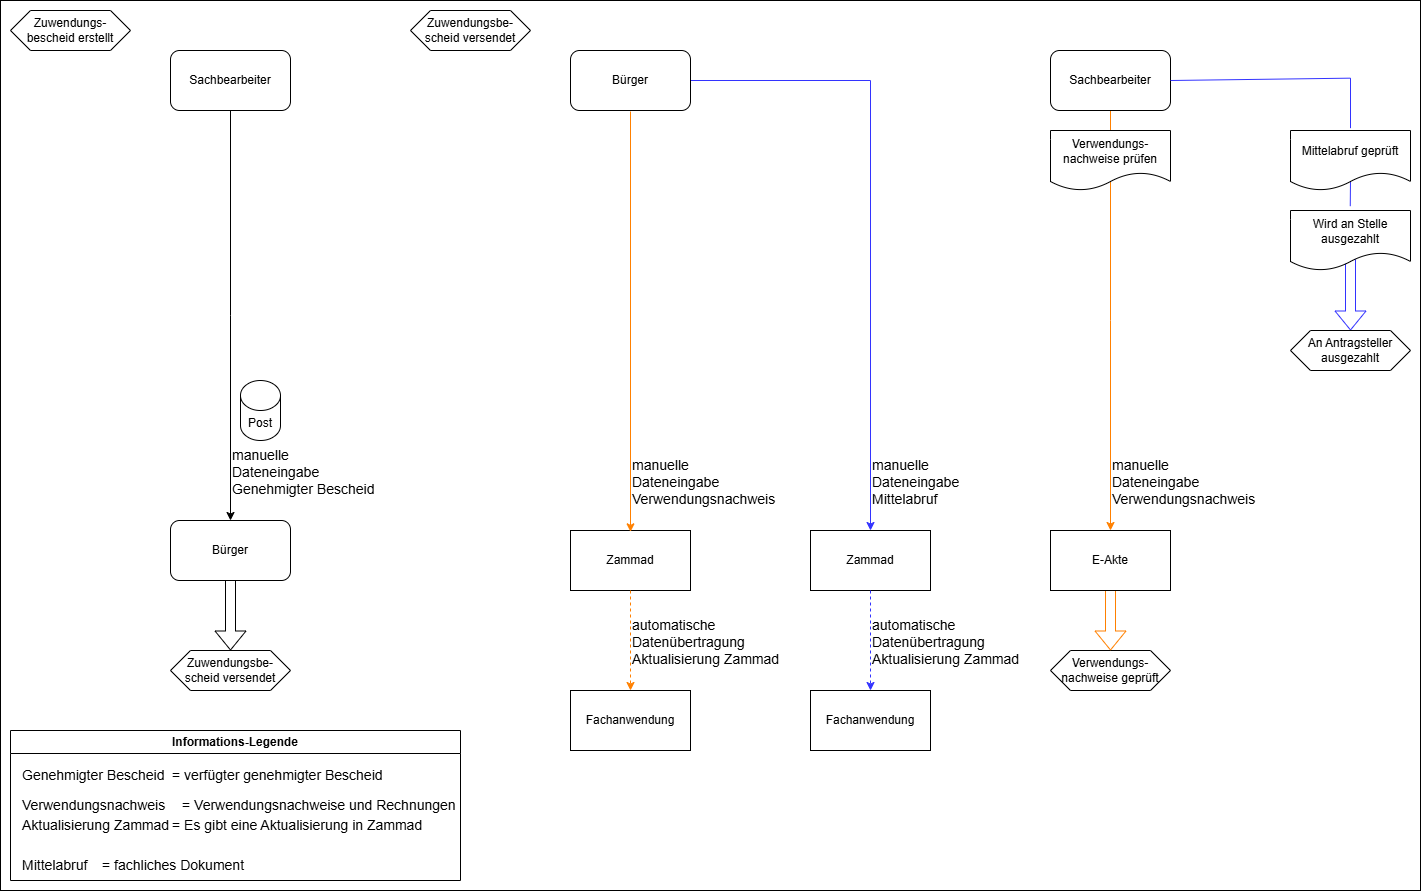

The diagram above was exported from draw.io. Its source (the exported page's mxGraphModel, read from the mxfile embedded in the PNG):
<mxGraphModel dx="1303" dy="783" grid="1" gridSize="10" guides="1" tooltips="1" connect="1" arrows="1" fold="1" page="1" pageScale="1" pageWidth="827" pageHeight="1169" math="0" shadow="0">
  <root>
    <mxCell id="0" />
    <mxCell id="1" parent="0" />
    <mxCell id="7L9ohIu9Zikbuw8OAaq6-15" style="edgeStyle=orthogonalEdgeStyle;rounded=0;orthogonalLoop=1;jettySize=auto;html=1;entryX=0.5;entryY=0;entryDx=0;entryDy=0;" parent="1" edge="1">
      <mxGeometry relative="1" as="geometry">
        <mxPoint x="820" y="760" as="targetPoint" />
      </mxGeometry>
    </mxCell>
    <mxCell id="LlhfU72I9dmq7htYtraM-146" value="Zuwendungs&lt;span style=&quot;background-color: transparent; color: light-dark(rgb(0, 0, 0), rgb(255, 255, 255));&quot;&gt;be-&lt;/span&gt;&lt;div&gt;&lt;span style=&quot;background-color: transparent; color: light-dark(rgb(0, 0, 0), rgb(255, 255, 255));&quot;&gt;scheid versendet&lt;/span&gt;&lt;/div&gt;" style="shape=hexagon;perimeter=hexagonPerimeter2;whiteSpace=wrap;html=1;fixedSize=1;" parent="1" vertex="1">
      <mxGeometry x="440" y="80" width="120" height="40" as="geometry" />
    </mxCell>
    <mxCell id="LlhfU72I9dmq7htYtraM-147" style="edgeStyle=orthogonalEdgeStyle;rounded=0;orthogonalLoop=1;jettySize=auto;html=1;entryX=0.5;entryY=0;entryDx=0;entryDy=0;strokeColor=#3333FF;" parent="1" source="LlhfU72I9dmq7htYtraM-148" target="LlhfU72I9dmq7htYtraM-162" edge="1">
      <mxGeometry relative="1" as="geometry">
        <Array as="points">
          <mxPoint x="900" y="150" />
        </Array>
      </mxGeometry>
    </mxCell>
    <mxCell id="LlhfU72I9dmq7htYtraM-148" value="Bürger" style="rounded=1;whiteSpace=wrap;html=1;" parent="1" vertex="1">
      <mxGeometry x="600" y="120" width="120" height="60" as="geometry" />
    </mxCell>
    <mxCell id="LlhfU72I9dmq7htYtraM-149" value="Informations-Legende" style="swimlane;whiteSpace=wrap;html=1;" parent="1" vertex="1">
      <mxGeometry x="40" y="800" width="450" height="150" as="geometry" />
    </mxCell>
    <mxCell id="LlhfU72I9dmq7htYtraM-150" value="&lt;font style=&quot;font-size: 14px;&quot;&gt;=&lt;/font&gt;&lt;span style=&quot;font-size: 14px;&quot;&gt;&amp;nbsp;Verwendungsnachweise und Rechnungen&lt;/span&gt;" style="text;html=1;align=left;verticalAlign=middle;resizable=0;points=[];autosize=1;strokeColor=none;fillColor=none;" parent="LlhfU72I9dmq7htYtraM-149" vertex="1">
      <mxGeometry x="170" y="60" width="300" height="30" as="geometry" />
    </mxCell>
    <mxCell id="LlhfU72I9dmq7htYtraM-151" value="&lt;span style=&quot;font-size: 14px;&quot;&gt;Verwendungsnachweis&lt;/span&gt;" style="text;whiteSpace=wrap;html=1;" parent="LlhfU72I9dmq7htYtraM-149" vertex="1">
      <mxGeometry x="10" y="60" width="160" height="30" as="geometry" />
    </mxCell>
    <mxCell id="LlhfU72I9dmq7htYtraM-152" value="&lt;font style=&quot;font-size: 14px;&quot;&gt;= Es gibt eine Aktualisierung in Zammad&lt;/font&gt;" style="text;html=1;align=left;verticalAlign=middle;resizable=0;points=[];autosize=1;strokeColor=none;fillColor=none;" parent="LlhfU72I9dmq7htYtraM-149" vertex="1">
      <mxGeometry x="160" y="80" width="270" height="30" as="geometry" />
    </mxCell>
    <mxCell id="LlhfU72I9dmq7htYtraM-153" value="&lt;div&gt;&lt;span style=&quot;font-size: 14px;&quot;&gt;Mittelabruf&lt;/span&gt;&lt;/div&gt;" style="text;whiteSpace=wrap;html=1;" parent="LlhfU72I9dmq7htYtraM-149" vertex="1">
      <mxGeometry x="10" y="120" width="90" height="30" as="geometry" />
    </mxCell>
    <mxCell id="LlhfU72I9dmq7htYtraM-154" value="&lt;font style=&quot;font-size: 14px;&quot;&gt;=&lt;/font&gt;&lt;span style=&quot;font-size: 14px;&quot;&gt;&amp;nbsp;fachliches Dokument&lt;/span&gt;" style="text;html=1;align=left;verticalAlign=middle;resizable=0;points=[];autosize=1;strokeColor=none;fillColor=none;" parent="LlhfU72I9dmq7htYtraM-149" vertex="1">
      <mxGeometry x="90" y="120" width="170" height="30" as="geometry" />
    </mxCell>
    <mxCell id="LlhfU72I9dmq7htYtraM-155" value="&lt;font style=&quot;font-size: 14px;&quot;&gt;Aktualisierung Zammad&lt;/font&gt;" style="text;html=1;align=left;verticalAlign=middle;resizable=0;points=[];autosize=1;strokeColor=none;fillColor=none;" parent="LlhfU72I9dmq7htYtraM-149" vertex="1">
      <mxGeometry x="10" y="80" width="170" height="30" as="geometry" />
    </mxCell>
    <mxCell id="LlhfU72I9dmq7htYtraM-156" value="&lt;div&gt;&lt;span style=&quot;font-size: 14px;&quot;&gt;Genehmigter Bescheid&lt;/span&gt;&lt;/div&gt;" style="text;whiteSpace=wrap;html=1;" parent="LlhfU72I9dmq7htYtraM-149" vertex="1">
      <mxGeometry x="10" y="30" width="150" height="30" as="geometry" />
    </mxCell>
    <mxCell id="LlhfU72I9dmq7htYtraM-157" value="&lt;font style=&quot;font-size: 14px;&quot;&gt;=&lt;/font&gt;&lt;span style=&quot;font-size: 14px;&quot;&gt;&amp;nbsp;verfügter genehmigter Bescheid&lt;/span&gt;" style="text;html=1;align=left;verticalAlign=middle;resizable=0;points=[];autosize=1;strokeColor=none;fillColor=none;" parent="LlhfU72I9dmq7htYtraM-149" vertex="1">
      <mxGeometry x="160" y="30" width="230" height="30" as="geometry" />
    </mxCell>
    <mxCell id="LlhfU72I9dmq7htYtraM-158" value="Zammad" style="rounded=0;whiteSpace=wrap;html=1;" parent="1" vertex="1">
      <mxGeometry x="600" y="600" width="120" height="60" as="geometry" />
    </mxCell>
    <mxCell id="LlhfU72I9dmq7htYtraM-159" value="" style="endArrow=classic;html=1;rounded=0;exitX=0.5;exitY=1;exitDx=0;exitDy=0;fillColor=#FFD966;strokeColor=#FF8000;" parent="1" edge="1">
      <mxGeometry width="50" height="50" relative="1" as="geometry">
        <mxPoint x="660" y="181" as="sourcePoint" />
        <mxPoint x="660" y="601.33" as="targetPoint" />
      </mxGeometry>
    </mxCell>
    <mxCell id="LlhfU72I9dmq7htYtraM-160" value="&lt;div&gt;&lt;font style=&quot;font-size: 14px;&quot;&gt;manuelle&lt;br&gt;&lt;/font&gt;&lt;/div&gt;&lt;div&gt;&lt;font style=&quot;font-size: 14px;&quot;&gt;Dateneingabe&lt;/font&gt;&lt;/div&gt;&lt;div&gt;&lt;font style=&quot;font-size: 14px;&quot;&gt;Verwendungsnachweis&lt;/font&gt;&lt;/div&gt;" style="text;whiteSpace=wrap;html=1;" parent="1" vertex="1">
      <mxGeometry x="660" y="520" width="170" height="50" as="geometry" />
    </mxCell>
    <mxCell id="LlhfU72I9dmq7htYtraM-161" value="&lt;div&gt;&lt;font style=&quot;font-size: 14px;&quot;&gt;manuelle&lt;br&gt;&lt;/font&gt;&lt;/div&gt;&lt;div&gt;&lt;font style=&quot;font-size: 14px;&quot;&gt;Dateneingabe&lt;/font&gt;&lt;/div&gt;&lt;div&gt;&lt;font style=&quot;font-size: 14px;&quot;&gt;Mittelabruf&lt;/font&gt;&lt;/div&gt;" style="text;whiteSpace=wrap;html=1;" parent="1" vertex="1">
      <mxGeometry x="900" y="520" width="120" height="50" as="geometry" />
    </mxCell>
    <mxCell id="LlhfU72I9dmq7htYtraM-162" value="Zammad" style="rounded=0;whiteSpace=wrap;html=1;" parent="1" vertex="1">
      <mxGeometry x="840" y="600" width="120" height="60" as="geometry" />
    </mxCell>
    <mxCell id="LlhfU72I9dmq7htYtraM-163" style="edgeStyle=orthogonalEdgeStyle;rounded=0;orthogonalLoop=1;jettySize=auto;html=1;entryX=0.5;entryY=0;entryDx=0;entryDy=0;strokeColor=#FF8000;" parent="1" source="LlhfU72I9dmq7htYtraM-164" edge="1">
      <mxGeometry relative="1" as="geometry">
        <mxPoint x="1140" y="600" as="targetPoint" />
      </mxGeometry>
    </mxCell>
    <mxCell id="LlhfU72I9dmq7htYtraM-164" value="Sachbearbeiter" style="rounded=1;whiteSpace=wrap;html=1;" parent="1" vertex="1">
      <mxGeometry x="1080" y="120" width="120" height="60" as="geometry" />
    </mxCell>
    <mxCell id="LlhfU72I9dmq7htYtraM-165" value="Verwendungs-&lt;div&gt;nachweise geprüft&lt;/div&gt;" style="shape=hexagon;perimeter=hexagonPerimeter2;whiteSpace=wrap;html=1;fixedSize=1;" parent="1" vertex="1">
      <mxGeometry x="1080" y="720" width="120" height="40" as="geometry" />
    </mxCell>
    <mxCell id="LlhfU72I9dmq7htYtraM-166" value="&lt;div&gt;&lt;font style=&quot;font-size: 14px;&quot;&gt;automatische&lt;/font&gt;&lt;/div&gt;&lt;div&gt;&lt;font style=&quot;font-size: 14px;&quot;&gt;Datenübertragung&lt;/font&gt;&lt;/div&gt;&lt;div&gt;&lt;font style=&quot;font-size: 14px;&quot;&gt;Aktualisierung Zammad&lt;/font&gt;&lt;/div&gt;" style="text;whiteSpace=wrap;html=1;" parent="1" vertex="1">
      <mxGeometry x="660" y="680" width="150" height="40" as="geometry" />
    </mxCell>
    <mxCell id="LlhfU72I9dmq7htYtraM-167" style="edgeStyle=orthogonalEdgeStyle;rounded=0;orthogonalLoop=1;jettySize=auto;html=1;entryX=0.5;entryY=0;entryDx=0;entryDy=0;exitX=0.5;exitY=1;exitDx=0;exitDy=0;strokeColor=#FF8000;dashed=1;" parent="1" source="LlhfU72I9dmq7htYtraM-158" target="LlhfU72I9dmq7htYtraM-168" edge="1">
      <mxGeometry relative="1" as="geometry">
        <mxPoint x="660" y="662" as="sourcePoint" />
        <mxPoint x="660" y="842" as="targetPoint" />
      </mxGeometry>
    </mxCell>
    <mxCell id="LlhfU72I9dmq7htYtraM-168" value="Fachanwendung" style="rounded=0;whiteSpace=wrap;html=1;" parent="1" vertex="1">
      <mxGeometry x="600" y="760" width="120" height="60" as="geometry" />
    </mxCell>
    <mxCell id="LlhfU72I9dmq7htYtraM-169" value="&lt;div&gt;&lt;font style=&quot;font-size: 14px;&quot;&gt;automatische&lt;/font&gt;&lt;/div&gt;&lt;div&gt;&lt;font style=&quot;font-size: 14px;&quot;&gt;Datenübertragung&lt;/font&gt;&lt;/div&gt;&lt;div&gt;&lt;font style=&quot;font-size: 14px;&quot;&gt;Aktualisierung Zammad&lt;/font&gt;&lt;/div&gt;" style="text;whiteSpace=wrap;html=1;" parent="1" vertex="1">
      <mxGeometry x="900" y="680" width="150" height="40" as="geometry" />
    </mxCell>
    <mxCell id="LlhfU72I9dmq7htYtraM-170" style="edgeStyle=orthogonalEdgeStyle;rounded=0;orthogonalLoop=1;jettySize=auto;html=1;entryX=0.5;entryY=0;entryDx=0;entryDy=0;exitX=0.5;exitY=1;exitDx=0;exitDy=0;strokeColor=#3333FF;dashed=1;" parent="1" source="LlhfU72I9dmq7htYtraM-162" target="LlhfU72I9dmq7htYtraM-171" edge="1">
      <mxGeometry relative="1" as="geometry">
        <mxPoint x="900" y="662.67" as="sourcePoint" />
        <mxPoint x="900" y="842.67" as="targetPoint" />
      </mxGeometry>
    </mxCell>
    <mxCell id="LlhfU72I9dmq7htYtraM-171" value="Fachanwendung" style="rounded=0;whiteSpace=wrap;html=1;" parent="1" vertex="1">
      <mxGeometry x="840" y="760" width="120" height="60" as="geometry" />
    </mxCell>
    <mxCell id="LlhfU72I9dmq7htYtraM-172" value="" style="shape=flexArrow;endArrow=classic;html=1;rounded=0;entryX=0.5;entryY=0;entryDx=0;entryDy=0;strokeColor=#3333FF;" parent="1" target="LlhfU72I9dmq7htYtraM-173" edge="1">
      <mxGeometry width="50" height="50" relative="1" as="geometry">
        <mxPoint x="1380" y="307.66" as="sourcePoint" />
        <mxPoint x="1382.8000000000002" y="340.32000000000016" as="targetPoint" />
      </mxGeometry>
    </mxCell>
    <mxCell id="LlhfU72I9dmq7htYtraM-173" value="An Antragsteller ausgezahlt" style="shape=hexagon;perimeter=hexagonPerimeter2;whiteSpace=wrap;html=1;fixedSize=1;" parent="1" vertex="1">
      <mxGeometry x="1320" y="400" width="120" height="40" as="geometry" />
    </mxCell>
    <mxCell id="LlhfU72I9dmq7htYtraM-174" value="" style="endArrow=none;html=1;rounded=0;exitX=1;exitY=0.5;exitDx=0;exitDy=0;strokeColor=#3333FF;" parent="1" source="LlhfU72I9dmq7htYtraM-164" edge="1">
      <mxGeometry width="50" height="50" relative="1" as="geometry">
        <mxPoint x="1240" y="297.66" as="sourcePoint" />
        <mxPoint x="1380" y="147.66" as="targetPoint" />
      </mxGeometry>
    </mxCell>
    <mxCell id="LlhfU72I9dmq7htYtraM-175" value="" style="endArrow=none;html=1;rounded=0;strokeColor=#3333FF;" parent="1" edge="1">
      <mxGeometry width="50" height="50" relative="1" as="geometry">
        <mxPoint x="1380" y="147.66" as="sourcePoint" />
        <mxPoint x="1380" y="197.66" as="targetPoint" />
      </mxGeometry>
    </mxCell>
    <mxCell id="LlhfU72I9dmq7htYtraM-176" value="Wird an Stelle ausgezahlt" style="shape=document;whiteSpace=wrap;html=1;boundedLbl=1;" parent="1" vertex="1">
      <mxGeometry x="1320" y="280" width="120" height="60" as="geometry" />
    </mxCell>
    <mxCell id="LlhfU72I9dmq7htYtraM-177" value="" style="endArrow=none;html=1;rounded=0;strokeColor=#3333FF;" parent="1" edge="1">
      <mxGeometry width="50" height="50" relative="1" as="geometry">
        <mxPoint x="1380" y="247.66" as="sourcePoint" />
        <mxPoint x="1379.7600000000002" y="275.66" as="targetPoint" />
      </mxGeometry>
    </mxCell>
    <mxCell id="LlhfU72I9dmq7htYtraM-178" value="Mittelabruf geprüft" style="shape=document;whiteSpace=wrap;html=1;boundedLbl=1;" parent="1" vertex="1">
      <mxGeometry x="1320" y="200" width="120" height="60" as="geometry" />
    </mxCell>
    <mxCell id="LlhfU72I9dmq7htYtraM-179" value="" style="shape=flexArrow;endArrow=classic;html=1;rounded=0;strokeColor=#FF8000;" parent="1" edge="1">
      <mxGeometry width="50" height="50" relative="1" as="geometry">
        <mxPoint x="1140" y="650" as="sourcePoint" />
        <mxPoint x="1140" y="720" as="targetPoint" />
      </mxGeometry>
    </mxCell>
    <mxCell id="LlhfU72I9dmq7htYtraM-180" value="Verwendungs-&lt;div&gt;nachweise prüfen&lt;/div&gt;" style="shape=document;whiteSpace=wrap;html=1;boundedLbl=1;" parent="1" vertex="1">
      <mxGeometry x="1080" y="200" width="120" height="60" as="geometry" />
    </mxCell>
    <mxCell id="LlhfU72I9dmq7htYtraM-181" value="Zuwendungs-&lt;div&gt;bescheid erstellt&lt;/div&gt;" style="shape=hexagon;perimeter=hexagonPerimeter2;whiteSpace=wrap;html=1;fixedSize=1;" parent="1" vertex="1">
      <mxGeometry x="40" y="80" width="120" height="40" as="geometry" />
    </mxCell>
    <mxCell id="LlhfU72I9dmq7htYtraM-182" style="edgeStyle=orthogonalEdgeStyle;rounded=0;orthogonalLoop=1;jettySize=auto;html=1;entryX=0.5;entryY=0;entryDx=0;entryDy=0;" parent="1" source="LlhfU72I9dmq7htYtraM-183" edge="1">
      <mxGeometry relative="1" as="geometry">
        <Array as="points" />
        <mxPoint x="260" y="590.0000000000001" as="targetPoint" />
      </mxGeometry>
    </mxCell>
    <mxCell id="LlhfU72I9dmq7htYtraM-183" value="Sachbearbeiter" style="rounded=1;whiteSpace=wrap;html=1;" parent="1" vertex="1">
      <mxGeometry x="200" y="120" width="120" height="60" as="geometry" />
    </mxCell>
    <mxCell id="LlhfU72I9dmq7htYtraM-185" value="&lt;div&gt;&lt;font style=&quot;font-size: 14px;&quot;&gt;manuelle&lt;br&gt;&lt;/font&gt;&lt;/div&gt;&lt;div&gt;&lt;font style=&quot;font-size: 14px;&quot;&gt;Dateneingabe&lt;/font&gt;&lt;/div&gt;&lt;div&gt;&lt;font style=&quot;font-size: 14px;&quot;&gt;Genehmigter Bescheid&lt;/font&gt;&lt;/div&gt;" style="text;whiteSpace=wrap;html=1;" parent="1" vertex="1">
      <mxGeometry x="260" y="510" width="160" height="50" as="geometry" />
    </mxCell>
    <mxCell id="LlhfU72I9dmq7htYtraM-186" value="Post" style="shape=cylinder3;whiteSpace=wrap;html=1;boundedLbl=1;backgroundOutline=1;size=15;" parent="1" vertex="1">
      <mxGeometry x="270" y="450" width="40" height="60" as="geometry" />
    </mxCell>
    <mxCell id="LlhfU72I9dmq7htYtraM-187" value="E-Akte" style="rounded=0;whiteSpace=wrap;html=1;" parent="1" vertex="1">
      <mxGeometry x="1080" y="600" width="120" height="60" as="geometry" />
    </mxCell>
    <mxCell id="LlhfU72I9dmq7htYtraM-188" value="&lt;div&gt;&lt;font style=&quot;font-size: 14px;&quot;&gt;manuelle&lt;br&gt;&lt;/font&gt;&lt;/div&gt;&lt;div&gt;&lt;font style=&quot;font-size: 14px;&quot;&gt;Dateneingabe&lt;/font&gt;&lt;/div&gt;&lt;div&gt;&lt;span style=&quot;font-size: 14px;&quot;&gt;Verwendungsnachweis&lt;/span&gt;&lt;/div&gt;" style="text;whiteSpace=wrap;html=1;" parent="1" vertex="1">
      <mxGeometry x="1140" y="520" width="120" height="50" as="geometry" />
    </mxCell>
    <mxCell id="qAFt9LCaFVOHanzLFR6y-23" value="Zuwendungs&lt;span style=&quot;background-color: transparent; color: light-dark(rgb(0, 0, 0), rgb(255, 255, 255));&quot;&gt;be-&lt;/span&gt;&lt;div&gt;&lt;span style=&quot;background-color: transparent; color: light-dark(rgb(0, 0, 0), rgb(255, 255, 255));&quot;&gt;scheid versendet&lt;/span&gt;&lt;/div&gt;" style="shape=hexagon;perimeter=hexagonPerimeter2;whiteSpace=wrap;html=1;fixedSize=1;" parent="1" vertex="1">
      <mxGeometry x="200" y="720" width="120" height="40" as="geometry" />
    </mxCell>
    <mxCell id="qAFt9LCaFVOHanzLFR6y-24" value="" style="shape=flexArrow;endArrow=classic;html=1;rounded=0;entryX=0.5;entryY=0;entryDx=0;entryDy=0;" parent="1" target="qAFt9LCaFVOHanzLFR6y-23" edge="1">
      <mxGeometry width="50" height="50" relative="1" as="geometry">
        <mxPoint x="260" y="640" as="sourcePoint" />
        <mxPoint x="350" y="630" as="targetPoint" />
      </mxGeometry>
    </mxCell>
    <mxCell id="qAFt9LCaFVOHanzLFR6y-25" value="Bürger" style="rounded=1;whiteSpace=wrap;html=1;" parent="1" vertex="1">
      <mxGeometry x="200" y="590" width="120" height="60" as="geometry" />
    </mxCell>
    <mxCell id="t9eW8NinYkJsG97hqEf_-1" value="" style="rounded=0;whiteSpace=wrap;html=1;fillColor=none;" vertex="1" parent="1">
      <mxGeometry x="30" y="70" width="1420" height="890" as="geometry" />
    </mxCell>
  </root>
</mxGraphModel>